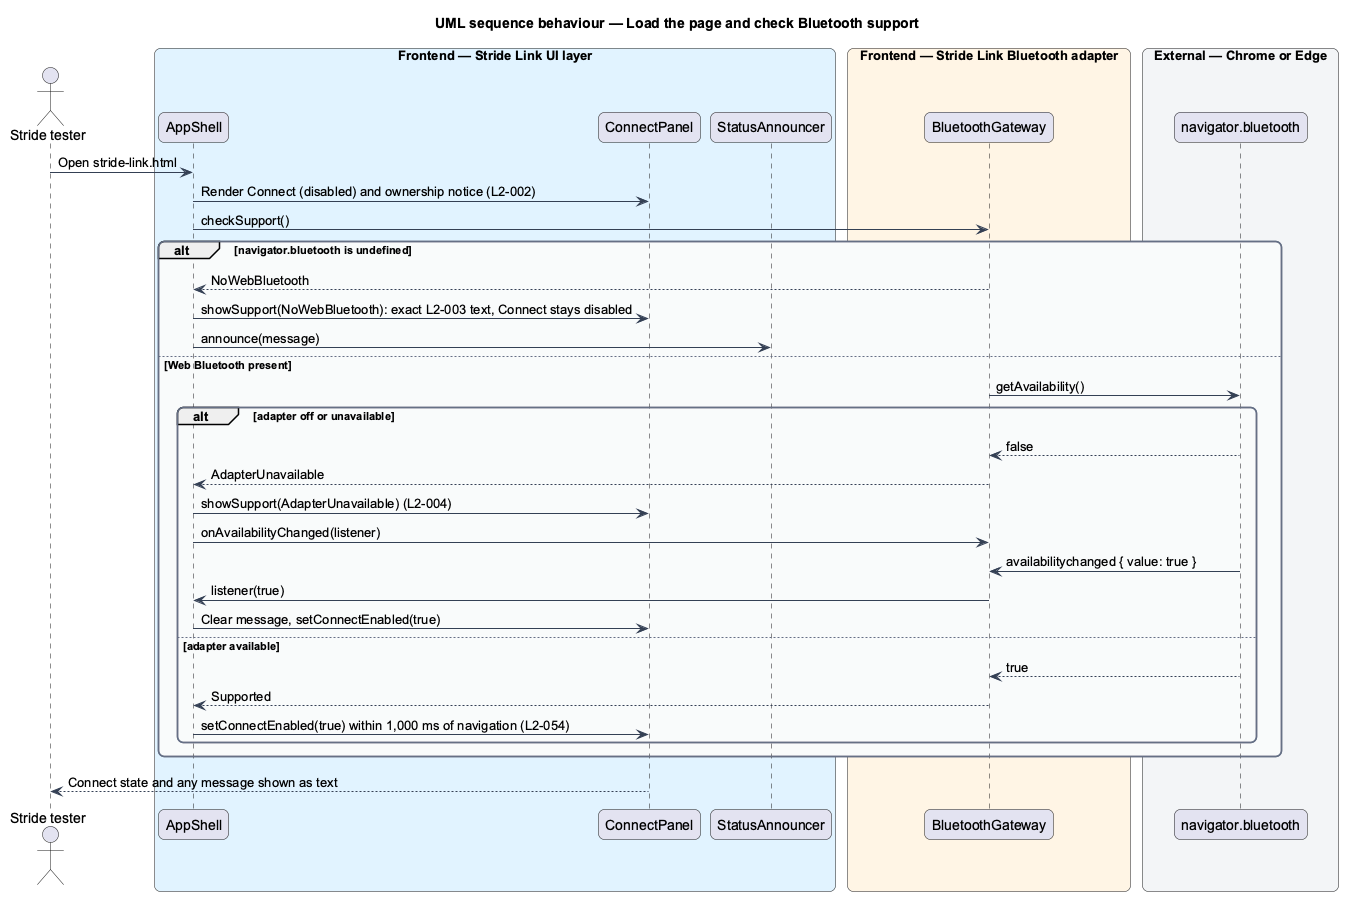

The diagram above was rendered by PlantUML. Its source (embedded in the PNG):
@startuml
title UML sequence behaviour — Load the page and check Bluetooth support
skinparam backgroundColor #FFFFFF
skinparam shadowing false
skinparam roundcorner 12
skinparam defaultFontName Arial
skinparam ArrowColor #344054
skinparam rectangle {
  BorderColor #344054
  FontColor #101828
}
skinparam package {
  BorderColor #667085
  FontColor #101828
  BackgroundColor #F9FAFB
}
actor "Stride tester" as actor
box "Frontend — Stride Link UI layer" #E0F2FE
  participant "AppShell" as shell
  participant "ConnectPanel" as panel
  participant "StatusAnnouncer" as announcer
end box
box "Frontend — Stride Link Bluetooth adapter" #FFF4E5
  participant "BluetoothGateway" as gateway
end box
box "External — Chrome or Edge" #F2F4F7
  participant "navigator.bluetooth" as bt
end box
actor -> shell : Open stride-link.html
shell -> panel : Render Connect (disabled) and ownership notice (L2-002)
shell -> gateway : checkSupport()
alt navigator.bluetooth is undefined
  gateway --> shell : NoWebBluetooth
  shell -> panel : showSupport(NoWebBluetooth): exact L2-003 text, Connect stays disabled
  shell -> announcer : announce(message)
else Web Bluetooth present
  gateway -> bt : getAvailability()
  alt adapter off or unavailable
    bt --> gateway : false
    gateway --> shell : AdapterUnavailable
    shell -> panel : showSupport(AdapterUnavailable) (L2-004)
    shell -> gateway : onAvailabilityChanged(listener)
    bt -> gateway : availabilitychanged { value: true }
    gateway -> shell : listener(true)
    shell -> panel : Clear message, setConnectEnabled(true)
  else adapter available
    bt --> gateway : true
    gateway --> shell : Supported
    shell -> panel : setConnectEnabled(true) within 1,000 ms of navigation (L2-054)
  end
end
panel --> actor : Connect state and any message shown as text
@enduml